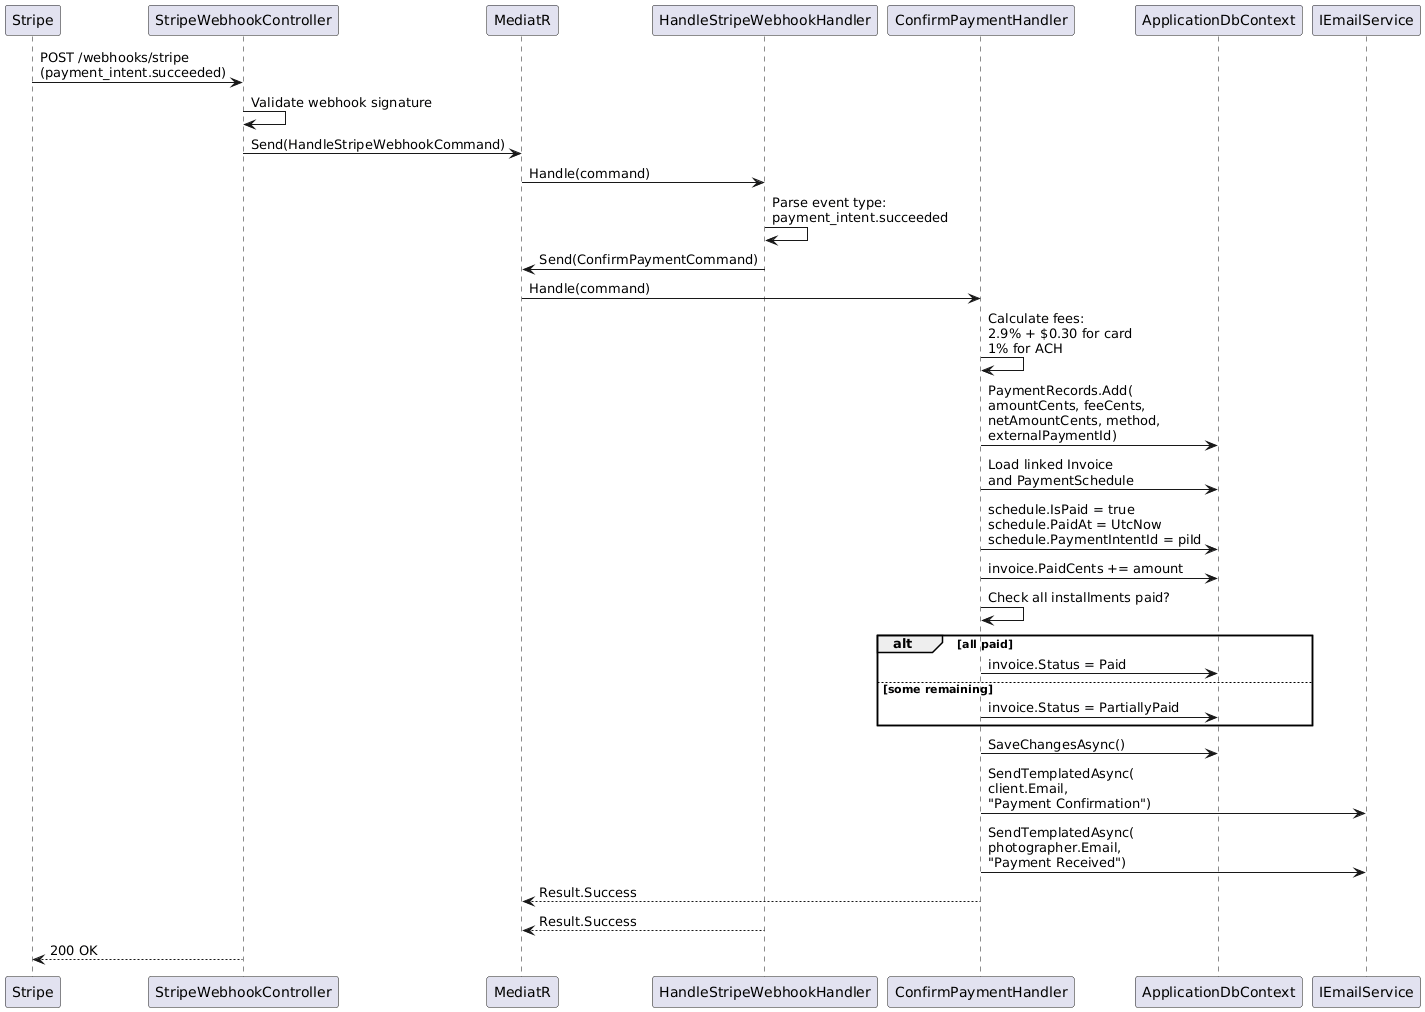

The diagram above was rendered by PlantUML. Its source (embedded in the PNG):
@startuml
participant "Stripe" as S
participant "StripeWebhookController" as SWC
participant "MediatR" as M
participant "HandleStripeWebhookHandler" as SWH
participant "ConfirmPaymentHandler" as CPH
participant "ApplicationDbContext" as DB
participant "IEmailService" as ES

S -> SWC : POST /webhooks/stripe\n(payment_intent.succeeded)
SWC -> SWC : Validate webhook signature

SWC -> M : Send(HandleStripeWebhookCommand)
M -> SWH : Handle(command)

SWH -> SWH : Parse event type:\npayment_intent.succeeded

SWH -> M : Send(ConfirmPaymentCommand)
M -> CPH : Handle(command)

CPH -> CPH : Calculate fees:\n2.9% + $0.30 for card\n1% for ACH

CPH -> DB : PaymentRecords.Add(\namountCents, feeCents,\nnetAmountCents, method,\nexternalPaymentId)

CPH -> DB : Load linked Invoice\nand PaymentSchedule

CPH -> DB : schedule.IsPaid = true\nschedule.PaidAt = UtcNow\nschedule.PaymentIntentId = piId

CPH -> DB : invoice.PaidCents += amount

CPH -> CPH : Check all installments paid?
alt all paid
  CPH -> DB : invoice.Status = Paid
else some remaining
  CPH -> DB : invoice.Status = PartiallyPaid
end

CPH -> DB : SaveChangesAsync()

CPH -> ES : SendTemplatedAsync(\nclient.Email,\n"Payment Confirmation")
CPH -> ES : SendTemplatedAsync(\nphotographer.Email,\n"Payment Received")

CPH --> M : Result.Success
SWH --> M : Result.Success
SWC --> S : 200 OK
@enduml